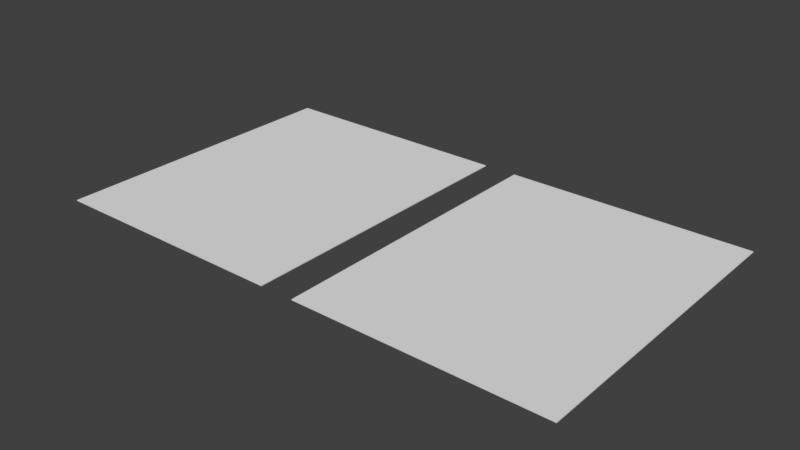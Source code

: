 # Source: test_atlas_cards3.blend  (saved by Blender 2.79.0; exported with 4.5.12 LTS)
import bpy
from mathutils import Matrix  # noqa: F401  (used for matrix-valued properties, if any)

bpy.ops.wm.read_factory_settings(use_empty=True)
scene = bpy.context.scene
scene.name = 'Scene'

# ---- collections
col_collection_1 = bpy.data.collections.new('Collection 1'); scene.collection.children.link(col_collection_1)

# ---- world
world_world = bpy.data.worlds.new('World'); scene.world = world_world
world_world.color = (0.05088, 0.05088, 0.05088)
world_world.use_sun_shadow = False
world_world.sun_shadow_jitter_overblur = 0.0
world_world.cycles.sampling_method = 'MANUAL'

# ---- meshes
me_cube = bpy.data.meshes.new('Cube')
me_cube.from_pydata([(0.783, 0.7523, -0.1853), (0.783, -1.21, -0.1853), (-0.7865, -1.21, -0.1853), (-0.7865, 0.7523, -0.1853), (0.783, 0.7523, -0.1794), (0.783, -1.21, -0.1794), (-0.7865, -1.21, -0.1794), (-0.7865, 0.7523, -0.1794)], [], [(0, 1, 2, 3), (4, 7, 6, 5), (0, 4, 5, 1), (1, 5, 6, 2), (2, 6, 7, 3), (4, 0, 3, 7)])
_uv = me_cube.uv_layers.new(name='UVMap')
_uv.uv.foreach_set('vector', [0.003209, 0.8034, 0.06484, 0.8034, 0.06484, 0.9996, 0.003209, 0.9996, 0.1942, 0.6065, 0.1942, 0.8002, 0.1334, 0.8002, 0.1334, 0.6065, 0.001436, 0.8043, 0.002214, 0.8043, 0.002214, 0.8426, 0.001436, 0.8426, 0.00311, 0.9983, 0.001245, 0.9983, 0.001245, 0.8121, 0.00311, 0.8121, 0.002771, 0.9965, 0.002264, 0.9965, 0.002264, 0.8263, 0.002771, 0.8263, 0.002214, 0.8043, 0.002992, 0.8043, 0.002992, 0.8349, 0.002214, 0.8349])
me_cube.use_remesh_preserve_volume = False
me_cube.use_remesh_preserve_attributes = False
me_cube.use_mirror_vertex_groups = False
me_cube.update()
me_cube_001 = bpy.data.meshes.new('Cube.001')
me_cube_001.from_pydata([(0.783, 0.7523, -0.1853), (0.783, -1.21, -0.1853), (-0.7865, -1.21, -0.1853), (-0.7865, 0.7523, -0.1853), (0.783, 0.7523, -0.1794), (0.783, -1.21, -0.1794), (-0.7865, -1.21, -0.1794), (-0.7865, 0.7523, -0.1794)], [], [(0, 1, 2, 3), (4, 7, 6, 5), (0, 4, 5, 1), (1, 5, 6, 2), (2, 6, 7, 3), (4, 0, 3, 7)])
_uv = me_cube_001.uv_layers.new(name='UVMap')
_uv.uv.foreach_set('vector', [0.06421, 0.9989, 0.003253, 0.9989, 0.003253, 0.8049, 0.06421, 0.8049, 0.1283, 0.6018, 0.1283, 0.7944, 0.06775, 0.7944, 0.06775, 0.6018, 0.002183, 0.8055, 0.002541, 0.8055, 0.002541, 0.9254, 0.002183, 0.9254, 0.002898, 0.9973, 0.002541, 0.9973, 0.002541, 0.9014, 0.002898, 0.9014, 0.002183, 0.9254, 0.001825, 0.9254, 0.001825, 0.8055, 0.002183, 0.8055, 0.002541, 0.8055, 0.002898, 0.8055, 0.002898, 0.9014, 0.002541, 0.9014])
me_cube_001.use_remesh_preserve_volume = False
me_cube_001.use_remesh_preserve_attributes = False
me_cube_001.use_mirror_vertex_groups = False
me_cube_001.update()

# ---- objects
ob_cube = bpy.data.objects.new('Cube', me_cube)
ob_cube_001 = bpy.data.objects.new('Cube.001', me_cube_001)

# ---- transforms, parenting, visibility, modifiers, constraints
ob_cube.location = (0.0, 0.0, 0.4369)
ob_cube.lock_rotations_4d = False
ob_cube.empty_display_type = 'ARROWS'
ob_cube.lineart.crease_threshold = 0.0
ob_cube_001.location = (-1.787, 0.0, 0.4369)
ob_cube_001.lock_rotations_4d = False
ob_cube_001.empty_display_type = 'ARROWS'
ob_cube_001.lineart.crease_threshold = 0.0

# ---- collection membership
col_collection_1.objects.link(ob_cube)
col_collection_1.objects.link(ob_cube_001)

# ---- scene / render settings (as saved in the file)
scene.frame_start = 1; scene.frame_end = 250; scene.frame_set(2)
scene.render.engine = 'BLENDER_EEVEE_NEXT'
scene.render.resolution_percentage = 50
scene.render.dither_intensity = 0.0
scene.cycles.use_denoising = False
scene.cycles.samples = 128
scene.cycles.sampling_pattern = 'TABULATED_SOBOL'
scene.cycles.light_sampling_threshold = 0.0
scene.cycles.use_adaptive_sampling = False
scene.cycles.use_light_tree = False
scene.cycles.blur_glossy = 0.0
scene.cycles.sample_clamp_indirect = 0.0
scene.view_settings.view_transform = 'Standard'
bpy.context.view_layer.update()

# ---- added for rendering (the .blend has no active camera and no usable light): camera, sun
cam_auto = bpy.data.cameras.new('AutoCamera')
cam_auto.lens = 50.0
cam_auto.sensor_width = 36.0
cam_auto.clip_end = 1000.0
ob_auto_camera = bpy.data.objects.new('AutoCamera', cam_auto)
scene.collection.objects.link(ob_auto_camera)
ob_auto_camera.location = (2.70184, -4.545, 3.13207)
ob_auto_camera.rotation_euler = (1.09748, -7.21219e-08, 0.694738)
scene.camera = ob_auto_camera
light_auto_sun = bpy.data.lights.new('AutoSun', 'SUN')
light_auto_sun.energy = 3.0
light_auto_sun.angle = 0.0523599
ob_auto_sun = bpy.data.objects.new('AutoSun', light_auto_sun)
scene.collection.objects.link(ob_auto_sun)
ob_auto_sun.rotation_euler = (0.872665, 0.174533, 0.523599)
bpy.context.view_layer.update()
